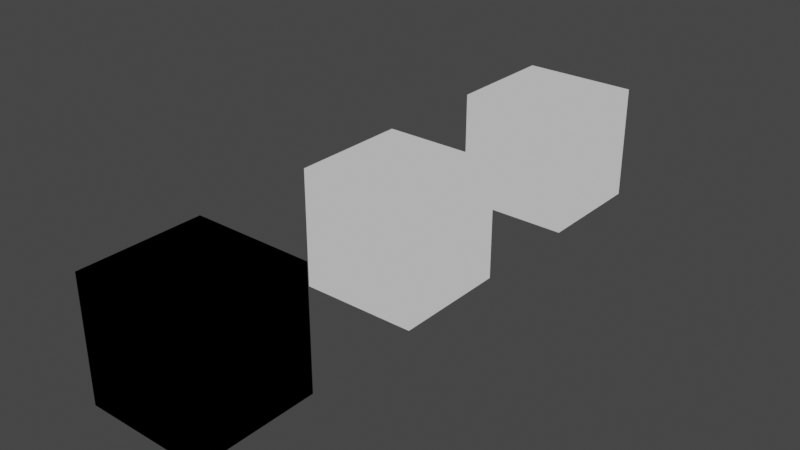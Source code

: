 # Source: V-Hex_Node_templates.blend  (saved by Blender 3.0.42; exported with 4.5.12 LTS)
import bpy
from mathutils import Matrix  # noqa: F401  (used for matrix-valued properties, if any)

bpy.ops.wm.read_factory_settings(use_empty=True)
scene = bpy.context.scene
scene.name = 'Scene'

# ---- collections
col_collection = bpy.data.collections.new('Collection'); scene.collection.children.link(col_collection)

# ---- materials (node trees are filled in below, after node groups)
mat_material = bpy.data.materials.new('Material')
mat_material.use_transparent_shadow = False
mat_material_001 = bpy.data.materials.new('Material.001')
mat_material_001.use_transparent_shadow = False
mat_material_002 = bpy.data.materials.new('Material.002')
mat_material_002.use_transparent_shadow = False

# ---- node groups
ng_body_shader = bpy.data.node_groups.new('Body Shader', 'ShaderNodeTree')
_s = ng_body_shader.interface.new_socket(name='Output', in_out='OUTPUT', socket_type='NodeSocketColor')
_s.default_value = (0.5, 0.5, 0.5, 1.0)
_s = ng_body_shader.interface.new_socket(name='Diffuse', in_out='INPUT', socket_type='NodeSocketColor')
_s.default_value = (0.8, 0.8, 0.8, 1.0)
_s = ng_body_shader.interface.new_socket(name='MRS', in_out='INPUT', socket_type='NodeSocketColor')
_s.default_value = (0.8, 0.8, 0.8, 1.0)
_s = ng_body_shader.interface.new_socket(name='Normal', in_out='INPUT', socket_type='NodeSocketColor')
_s.default_value = (0.8, 0.8, 0.8, 1.0)
_N = ng_body_shader.nodes; _L = ng_body_shader.links
n0 = _N.new('ShaderNodeBsdfPrincipled'); n0.name = 'Principled BSDF'; n0.location = (800, 180)
n0.distribution = 'GGX'
n0.subsurface_method = 'RANDOM_WALK_SKIN'
n0.inputs[3].default_value = 1.45
n0.inputs[27].default_value = (0.0, 0.0, 0.0, 1.0)
n0.inputs[28].default_value = 1.0
n1 = _N.new('NodeGroupOutput'); n1.name = 'Group Output'; n1.location = (1340, 100)
n2 = _N.new('ShaderNodeSeparateColor'); n2.name = 'Separate RGB.001'; n2.location = (-40, -320)
n3 = _N.new('ShaderNodeInvert'); n3.name = 'Invert'; n3.location = (160, -320)
n4 = _N.new('ShaderNodeCombineColor'); n4.name = 'Combine RGB'; n4.location = (360, -320)
n5 = _N.new('ShaderNodeNormalMap'); n5.name = 'Normal Map'; n5.location = (560, -320)
n6 = _N.new('NodeGroupInput'); n6.name = 'Group Input'; n6.location = (-300, -200)
n7 = _N.new('ShaderNodeSeparateColor'); n7.name = 'Hair shader'; n7.location = (420, -80)
n7.label = 'Hair shader'
n8 = _N.new('ShaderNodeShaderToRGB'); n8.name = 'Shader to RGB'; n8.location = (1120, 154)
_L.new(n6.outputs[0], n0.inputs[0])
_L.new(n6.outputs[1], n7.inputs[0])
_L.new(n6.outputs[2], n2.inputs[0])
_L.new(n2.outputs[1], n3.inputs[1])
_L.new(n2.outputs[0], n4.inputs[0])
_L.new(n2.outputs[2], n4.inputs[2])
_L.new(n3.outputs[0], n4.inputs[1])
_L.new(n4.outputs[0], n5.inputs[1])
_L.new(n5.outputs[0], n0.inputs[5])
_L.new(n7.outputs[0], n0.inputs[1])
_L.new(n7.outputs[1], n0.inputs[13])
_L.new(n7.outputs[2], n0.inputs[2])
_L.new(n0.outputs[0], n8.inputs[0])
_L.new(n8.outputs[0], n1.inputs[0])
n1.is_active_output = True
ng_eye_shader = bpy.data.node_groups.new('Eye Shader', 'ShaderNodeTree')
_s = ng_eye_shader.interface.new_socket(name='Output', in_out='OUTPUT', socket_type='NodeSocketColor')
_s.default_value = (0.5, 0.5, 0.5, 1.0)
_s = ng_eye_shader.interface.new_socket(name='Diffuse', in_out='INPUT', socket_type='NodeSocketColor')
_s.default_value = (1.0, 1.0, 1.0, 1.0)
_s = ng_eye_shader.interface.new_socket(name='Alpha', in_out='INPUT', socket_type='NodeSocketFloat')
_s.subtype = 'FACTOR'
_s.default_value = 0.5
_s.min_value = 0.0
_s.max_value = 1.0
_N = ng_eye_shader.nodes; _L = ng_eye_shader.links
n0 = _N.new('NodeGroupOutput'); n0.name = 'Group Output'; n0.location = (360, -20)
n1 = _N.new('NodeGroupInput'); n1.name = 'Group Input'; n1.location = (-480, 0)
n2 = _N.new('ShaderNodeBsdfTransparent'); n2.name = 'Transparent BSDF'; n2.location = (-300, 40)
n3 = _N.new('ShaderNodeBsdfDiffuse'); n3.name = 'Diffuse BSDF'; n3.location = (-240, -80)
n4 = _N.new('ShaderNodeMixShader'); n4.name = 'Mix Shader'; n4.location = (-40, 0)
n5 = _N.new('ShaderNodeShaderToRGB'); n5.name = 'Shader to RGB'; n5.location = (140, -20)
_L.new(n1.outputs[1], n4.inputs[0])
_L.new(n1.outputs[0], n3.inputs[0])
_L.new(n2.outputs[0], n4.inputs[1])
_L.new(n3.outputs[0], n4.inputs[2])
_L.new(n4.outputs[0], n5.inputs[0])
_L.new(n5.outputs[0], n0.inputs[0])
n0.is_active_output = True
ng_hair_shader = bpy.data.node_groups.new('Hair Shader', 'ShaderNodeTree')
_s = ng_hair_shader.interface.new_socket(name='Output', in_out='OUTPUT', socket_type='NodeSocketColor')
_s.default_value = (0.0, 0.0, 0.0, 0.0)
_s = ng_hair_shader.interface.new_socket(name='Diffuse', in_out='INPUT', socket_type='NodeSocketColor')
_s = ng_hair_shader.interface.new_socket(name='MRS', in_out='INPUT', socket_type='NodeSocketColor')
_s = ng_hair_shader.interface.new_socket(name='Normal', in_out='INPUT', socket_type='NodeSocketColor')
_N = ng_hair_shader.nodes; _L = ng_hair_shader.links
n0 = _N.new('ShaderNodeMath'); n0.name = 'Math.001'; n0.location = (-140, -60)
n0.operation = 'GREATER_THAN'
n1 = _N.new('ShaderNodeSeparateColor'); n1.name = 'Separate RGB'; n1.location = (-440, 20)
n2 = _N.new('ShaderNodeMath'); n2.name = 'Math'; n2.location = (-140, 100)
n2.operation = 'GREATER_THAN'
n3 = _N.new('NodeGroupInput'); n3.name = 'Group Input'; n3.location = (-680, 20)
n4 = _N.new('ShaderNodeBsdfPrincipled'); n4.name = 'Principled BSDF'; n4.location = (2160, 340)
n4.distribution = 'GGX'
n4.subsurface_method = 'RANDOM_WALK_SKIN'
n4.inputs[3].default_value = 1.45
n4.inputs[27].default_value = (0.0, 0.0, 0.0, 1.0)
n4.inputs[28].default_value = 1.0
n5 = _N.new('ShaderNodeShaderToRGB'); n5.name = 'Shader to RGB'; n5.location = (2440, 340)
n6 = _N.new('NodeGroupOutput'); n6.name = 'Group Output'; n6.location = (2640, 300)
n7 = _N.new('ShaderNodeMix'); n7.name = 'Mix'; n7.location = (100, 100)
n7.data_type = 'RGBA'
n8 = _N.new('ShaderNodeMix'); n8.name = 'Mix.001'; n8.location = (100, -80)
n8.data_type = 'RGBA'
n9 = _N.new('ShaderNodeNormalMap'); n9.name = 'Normal Map'; n9.location = (680, -240)
n10 = _N.new('ShaderNodeRGBCurve'); n10.name = 'RGB Curves'; n10.location = (260, -320)
n10.mapping.update()
n11 = _N.new('ShaderNodeMix'); n11.name = 'Mix.006'; n11.location = (1740, -140)
n11.data_type = 'RGBA'
n12 = _N.new('ShaderNodeBump'); n12.name = 'Bump'; n12.location = (1080, -160)
n12.inputs[1].default_value = 1.0
n12.inputs[2].default_value = 1.0
n13 = _N.new('ShaderNodeValToRGB'); n13.name = 'ColorRamp'; n13.location = (-60, 480)
while len(n13.color_ramp.elements) > 1: n13.color_ramp.elements.remove(n13.color_ramp.elements[-1])
n13.color_ramp.elements[0].position = 0.191; n13.color_ramp.elements[0].color = (0.0, 0.0, 0.0, 1.0)
_e = n13.color_ramp.elements.new(1.0); _e.color = (1.0, 1.0, 1.0, 1.0)
n14 = _N.new('ShaderNodeValToRGB'); n14.name = 'ColorRamp.001'; n14.location = (580, 480)
while len(n14.color_ramp.elements) > 1: n14.color_ramp.elements.remove(n14.color_ramp.elements[-1])
n14.color_ramp.elements[0].position = 0.409; n14.color_ramp.elements[0].color = (0.0, 0.0, 0.0, 1.0)
_e = n14.color_ramp.elements.new(1.0); _e.color = (1.0, 1.0, 1.0, 1.0)
n15 = _N.new('ShaderNodeSeparateColor'); n15.name = 'Separate RGB.001'; n15.location = (320, 400)
n16 = _N.new('ShaderNodeMix'); n16.name = 'Mix.003'; n16.location = (920, 460)
n16.data_type = 'RGBA'
n16.blend_type = 'MULTIPLY'
n17 = _N.new('ShaderNodeMix'); n17.name = 'Mix.002'; n17.location = (1100, 640)
n17.data_type = 'RGBA'
n17.blend_type = 'MULTIPLY'
n17.inputs[0].default_value = 1.0
_L.new(n3.outputs[1], n1.inputs[0])
_L.new(n5.outputs[0], n6.inputs[0])
_L.new(n4.outputs[0], n5.inputs[0])
_L.new(n0.outputs[0], n8.inputs[0])
_L.new(n2.outputs[0], n7.inputs[0])
_L.new(n1.outputs[2], n8.inputs[7])
_L.new(n1.outputs[1], n7.inputs[7])
_L.new(n1.outputs[0], n13.inputs[0])
_L.new(n3.outputs[2], n15.inputs[0])
_L.new(n3.outputs[0], n17.inputs[6])
_L.new(n16.outputs[2], n17.inputs[7])
_L.new(n13.outputs[0], n16.inputs[7])
_L.new(n14.outputs[0], n16.inputs[6])
_L.new(n15.outputs[2], n14.inputs[0])
_L.new(n7.outputs[2], n4.inputs[1])
_L.new(n8.outputs[2], n4.inputs[2])
_L.new(n3.outputs[2], n10.inputs[1])
_L.new(n10.outputs[0], n9.inputs[1])
_L.new(n11.outputs[2], n4.inputs[5])
_L.new(n9.outputs[0], n12.inputs[4])
_L.new(n9.outputs[0], n11.inputs[7])
_L.new(n12.outputs[0], n11.inputs[6])
_L.new(n17.outputs[2], n4.inputs[0])
n6.is_active_output = True

# ---- material node trees
mat_material.use_nodes = True; mat_material.node_tree.nodes.clear()
_N = mat_material.node_tree.nodes; _L = mat_material.node_tree.links
n0 = _N.new('ShaderNodeOutputMaterial'); n0.name = 'Material Output'; n0.location = (300, 300)
n1 = _N.new('ShaderNodeGroup'); n1.name = 'Body Shader'; n1.location = (60, 320)
n1.label = 'Body Shader'
n1.node_tree = ng_body_shader
n1.inputs[0].default_value = (0.8, 0.8, 0.8, 1.0)
n1.inputs[1].default_value = (0.8, 0.8, 0.8, 1.0)
n1.inputs[2].default_value = (0.8, 0.8, 0.8, 1.0)
_L.new(n1.outputs[0], n0.inputs[0])
n0.is_active_output = True
mat_material_001.use_nodes = True; mat_material_001.node_tree.nodes.clear()
_N = mat_material_001.node_tree.nodes; _L = mat_material_001.node_tree.links
n0 = _N.new('ShaderNodeOutputMaterial'); n0.name = 'Material Output'; n0.location = (300, 300)
n1 = _N.new('ShaderNodeGroup'); n1.name = 'Eye Shader'; n1.location = (80, 300)
n1.label = 'Eye Shader'
n1.node_tree = ng_eye_shader
n1.inputs[0].default_value = (1.0, 1.0, 1.0, 1.0)
n1.inputs[1].default_value = 0.5
_L.new(n1.outputs[0], n0.inputs[0])
n0.is_active_output = True
mat_material_002.use_nodes = True; mat_material_002.node_tree.nodes.clear()
_N = mat_material_002.node_tree.nodes; _L = mat_material_002.node_tree.links
n0 = _N.new('ShaderNodeOutputMaterial'); n0.name = 'Material Output'; n0.location = (300, 360)
n1 = _N.new('ShaderNodeGroup'); n1.name = 'Hair Shader'; n1.location = (100, 360)
n1.label = 'Hair Shader'
n1.node_tree = ng_hair_shader
n1.inputs[0].default_value = (0.0, 0.0, 0.0, 1.0)
n1.inputs[1].default_value = (0.0, 0.0, 0.0, 1.0)
n1.inputs[2].default_value = (0.0, 0.0, 0.0, 1.0)
_L.new(n1.outputs[0], n0.inputs[0])
n0.is_active_output = True

# ---- world
world_world = bpy.data.worlds.new('World'); scene.world = world_world
world_world.use_nodes = True; world_world.node_tree.nodes.clear()
_N = world_world.node_tree.nodes; _L = world_world.node_tree.links
n0 = _N.new('ShaderNodeOutputWorld'); n0.name = 'World Output'; n0.location = (300, 300)
n1 = _N.new('ShaderNodeBackground'); n1.name = 'Background'; n1.location = (10, 300)
n1.inputs[0].default_value = (0.05088, 0.05088, 0.05088, 1.0)
_L.new(n1.outputs[0], n0.inputs[0])
n0.is_active_output = True
world_world.color = (0.05088, 0.05088, 0.05088)
world_world.use_sun_shadow = False
world_world.sun_shadow_jitter_overblur = 0.0

# ---- meshes
me_cube = bpy.data.meshes.new('Cube')
me_cube.from_pydata([(-1.0, -1.0, -1.0), (-1.0, -1.0, 1.0), (-1.0, 1.0, -1.0), (-1.0, 1.0, 1.0), (1.0, -1.0, -1.0), (1.0, -1.0, 1.0), (1.0, 1.0, -1.0), (1.0, 1.0, 1.0)], [], [(0, 1, 3, 2), (2, 3, 7, 6), (6, 7, 5, 4), (4, 5, 1, 0), (2, 6, 4, 0), (7, 3, 1, 5)])
_uv = me_cube.uv_layers.new(name='UVMap')
_uv.uv.foreach_set('vector', [0.375, 0.0, 0.625, 0.0, 0.625, 0.25, 0.375, 0.25, 0.375, 0.25, 0.625, 0.25, 0.625, 0.5, 0.375, 0.5, 0.375, 0.5, 0.625, 0.5, 0.625, 0.75, 0.375, 0.75, 0.375, 0.75, 0.625, 0.75, 0.625, 1.0, 0.375, 1.0, 0.125, 0.5, 0.375, 0.5, 0.375, 0.75, 0.125, 0.75, 0.625, 0.5, 0.875, 0.5, 0.875, 0.75, 0.625, 0.75])
me_cube.materials.append(mat_material)
me_cube.use_remesh_fix_poles = True
me_cube.use_remesh_preserve_attributes = False
me_cube.update()
me_cube_001 = bpy.data.meshes.new('Cube.001')
me_cube_001.from_pydata([(-1.0, -1.0, -1.0), (-1.0, -1.0, 1.0), (-1.0, 1.0, -1.0), (-1.0, 1.0, 1.0), (1.0, -1.0, -1.0), (1.0, -1.0, 1.0), (1.0, 1.0, -1.0), (1.0, 1.0, 1.0)], [], [(0, 1, 3, 2), (2, 3, 7, 6), (6, 7, 5, 4), (4, 5, 1, 0), (2, 6, 4, 0), (7, 3, 1, 5)])
_uv = me_cube_001.uv_layers.new(name='UVMap')
_uv.uv.foreach_set('vector', [0.375, 0.0, 0.625, 0.0, 0.625, 0.25, 0.375, 0.25, 0.375, 0.25, 0.625, 0.25, 0.625, 0.5, 0.375, 0.5, 0.375, 0.5, 0.625, 0.5, 0.625, 0.75, 0.375, 0.75, 0.375, 0.75, 0.625, 0.75, 0.625, 1.0, 0.375, 1.0, 0.125, 0.5, 0.375, 0.5, 0.375, 0.75, 0.125, 0.75, 0.625, 0.5, 0.875, 0.5, 0.875, 0.75, 0.625, 0.75])
me_cube_001.materials.append(mat_material_001)
me_cube_001.use_remesh_fix_poles = True
me_cube_001.use_remesh_preserve_attributes = False
me_cube_001.update()
me_cube_002 = bpy.data.meshes.new('Cube.002')
me_cube_002.from_pydata([(-1.0, -1.0, -1.0), (-1.0, -1.0, 1.0), (-1.0, 1.0, -1.0), (-1.0, 1.0, 1.0), (1.0, -1.0, -1.0), (1.0, -1.0, 1.0), (1.0, 1.0, -1.0), (1.0, 1.0, 1.0)], [], [(0, 1, 3, 2), (2, 3, 7, 6), (6, 7, 5, 4), (4, 5, 1, 0), (2, 6, 4, 0), (7, 3, 1, 5)])
_uv = me_cube_002.uv_layers.new(name='UVMap')
_uv.uv.foreach_set('vector', [0.375, 0.0, 0.625, 0.0, 0.625, 0.25, 0.375, 0.25, 0.375, 0.25, 0.625, 0.25, 0.625, 0.5, 0.375, 0.5, 0.375, 0.5, 0.625, 0.5, 0.625, 0.75, 0.375, 0.75, 0.375, 0.75, 0.625, 0.75, 0.625, 1.0, 0.375, 1.0, 0.125, 0.5, 0.375, 0.5, 0.375, 0.75, 0.125, 0.75, 0.625, 0.5, 0.875, 0.5, 0.875, 0.75, 0.625, 0.75])
me_cube_002.materials.append(mat_material_002)
me_cube_002.use_remesh_fix_poles = True
me_cube_002.use_remesh_preserve_attributes = False
me_cube_002.update()

# ---- objects
ob_body = bpy.data.objects.new('Body', me_cube)
ob_eye = bpy.data.objects.new('Eye', me_cube_001)
ob_hair = bpy.data.objects.new('Hair', me_cube_002)

# ---- transforms, parenting, visibility, modifiers, constraints
ob_body.location = (0.0, 0.0, 0.0)
ob_eye.location = (0.0, 4.0, 0.0)
ob_hair.location = (0.0, -4.0, 0.0)

# ---- collection membership
col_collection.objects.link(ob_body)
col_collection.objects.link(ob_eye)
col_collection.objects.link(ob_hair)

# ---- scene / render settings (as saved in the file)
scene.frame_start = 1; scene.frame_end = 250; scene.frame_set(1)
scene.render.engine = 'BLENDER_EEVEE_NEXT'
scene.cycles.sampling_pattern = 'TABULATED_SOBOL'
scene.cycles.use_light_tree = False
scene.view_settings.view_transform = 'Filmic'
bpy.context.view_layer.update()

# ---- added for rendering (the .blend has no active camera and no usable light): camera, sun
cam_auto = bpy.data.cameras.new('AutoCamera')
cam_auto.lens = 50.0
cam_auto.sensor_width = 36.0
cam_auto.clip_end = 1000.0
ob_auto_camera = bpy.data.objects.new('AutoCamera', cam_auto)
scene.collection.objects.link(ob_auto_camera)
ob_auto_camera.location = (9.61522, -11.5383, 7.69217)
ob_auto_camera.rotation_euler = (1.09748, -7.21219e-08, 0.694738)
scene.camera = ob_auto_camera
light_auto_sun = bpy.data.lights.new('AutoSun', 'SUN')
light_auto_sun.energy = 3.0
light_auto_sun.angle = 0.0523599
ob_auto_sun = bpy.data.objects.new('AutoSun', light_auto_sun)
scene.collection.objects.link(ob_auto_sun)
ob_auto_sun.rotation_euler = (0.872665, 0.174533, 0.523599)
bpy.context.view_layer.update()
